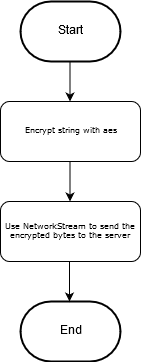

The diagram above was exported from draw.io. Its source (the exported page's mxGraphModel, read from the mxfile embedded in the PNG):
<mxGraphModel dx="672" dy="809" grid="1" gridSize="10" guides="1" tooltips="1" connect="1" arrows="1" fold="1" page="1" pageScale="1" pageWidth="827" pageHeight="1169" math="0" shadow="0">
  <root>
    <mxCell id="0" />
    <mxCell id="1" parent="0" />
    <mxCell id="cfDjP0wlb9-eYqqRVejD-1" value="Encrypt string with aes" style="rounded=1;whiteSpace=wrap;html=1;shadow=0;labelBackgroundColor=none;strokeColor=#000000;strokeWidth=1;fillColor=#ffffff;fontFamily=Verdana;fontSize=8;fontColor=#000000;align=center;" vertex="1" parent="1">
      <mxGeometry x="175" y="140" width="140" height="60" as="geometry" />
    </mxCell>
    <mxCell id="cfDjP0wlb9-eYqqRVejD-2" value="Start" style="strokeWidth=2;html=1;shape=mxgraph.flowchart.terminator;whiteSpace=wrap;" vertex="1" parent="1">
      <mxGeometry x="195" y="40" width="100" height="60" as="geometry" />
    </mxCell>
    <mxCell id="cfDjP0wlb9-eYqqRVejD-3" value="" style="endArrow=classic;html=1;" edge="1" parent="1">
      <mxGeometry width="50" height="50" relative="1" as="geometry">
        <mxPoint x="244.5" y="100" as="sourcePoint" />
        <mxPoint x="244.5" y="140" as="targetPoint" />
      </mxGeometry>
    </mxCell>
    <mxCell id="cfDjP0wlb9-eYqqRVejD-4" value="Use NetworkStream to send the encrypted bytes to the server" style="rounded=1;whiteSpace=wrap;html=1;shadow=0;labelBackgroundColor=none;strokeColor=#000000;strokeWidth=1;fillColor=#ffffff;fontFamily=Verdana;fontSize=8;fontColor=#000000;align=center;" vertex="1" parent="1">
      <mxGeometry x="175" y="240" width="140" height="60" as="geometry" />
    </mxCell>
    <mxCell id="cfDjP0wlb9-eYqqRVejD-5" value="" style="endArrow=classic;html=1;" edge="1" parent="1">
      <mxGeometry width="50" height="50" relative="1" as="geometry">
        <mxPoint x="244.5" y="200" as="sourcePoint" />
        <mxPoint x="244.5" y="240" as="targetPoint" />
      </mxGeometry>
    </mxCell>
    <mxCell id="cfDjP0wlb9-eYqqRVejD-6" value="End" style="strokeWidth=2;html=1;shape=mxgraph.flowchart.terminator;whiteSpace=wrap;" vertex="1" parent="1">
      <mxGeometry x="195" y="340" width="100" height="60" as="geometry" />
    </mxCell>
    <mxCell id="cfDjP0wlb9-eYqqRVejD-7" value="" style="endArrow=classic;html=1;" edge="1" parent="1">
      <mxGeometry width="50" height="50" relative="1" as="geometry">
        <mxPoint x="244" y="300" as="sourcePoint" />
        <mxPoint x="244" y="340" as="targetPoint" />
      </mxGeometry>
    </mxCell>
  </root>
</mxGraphModel>